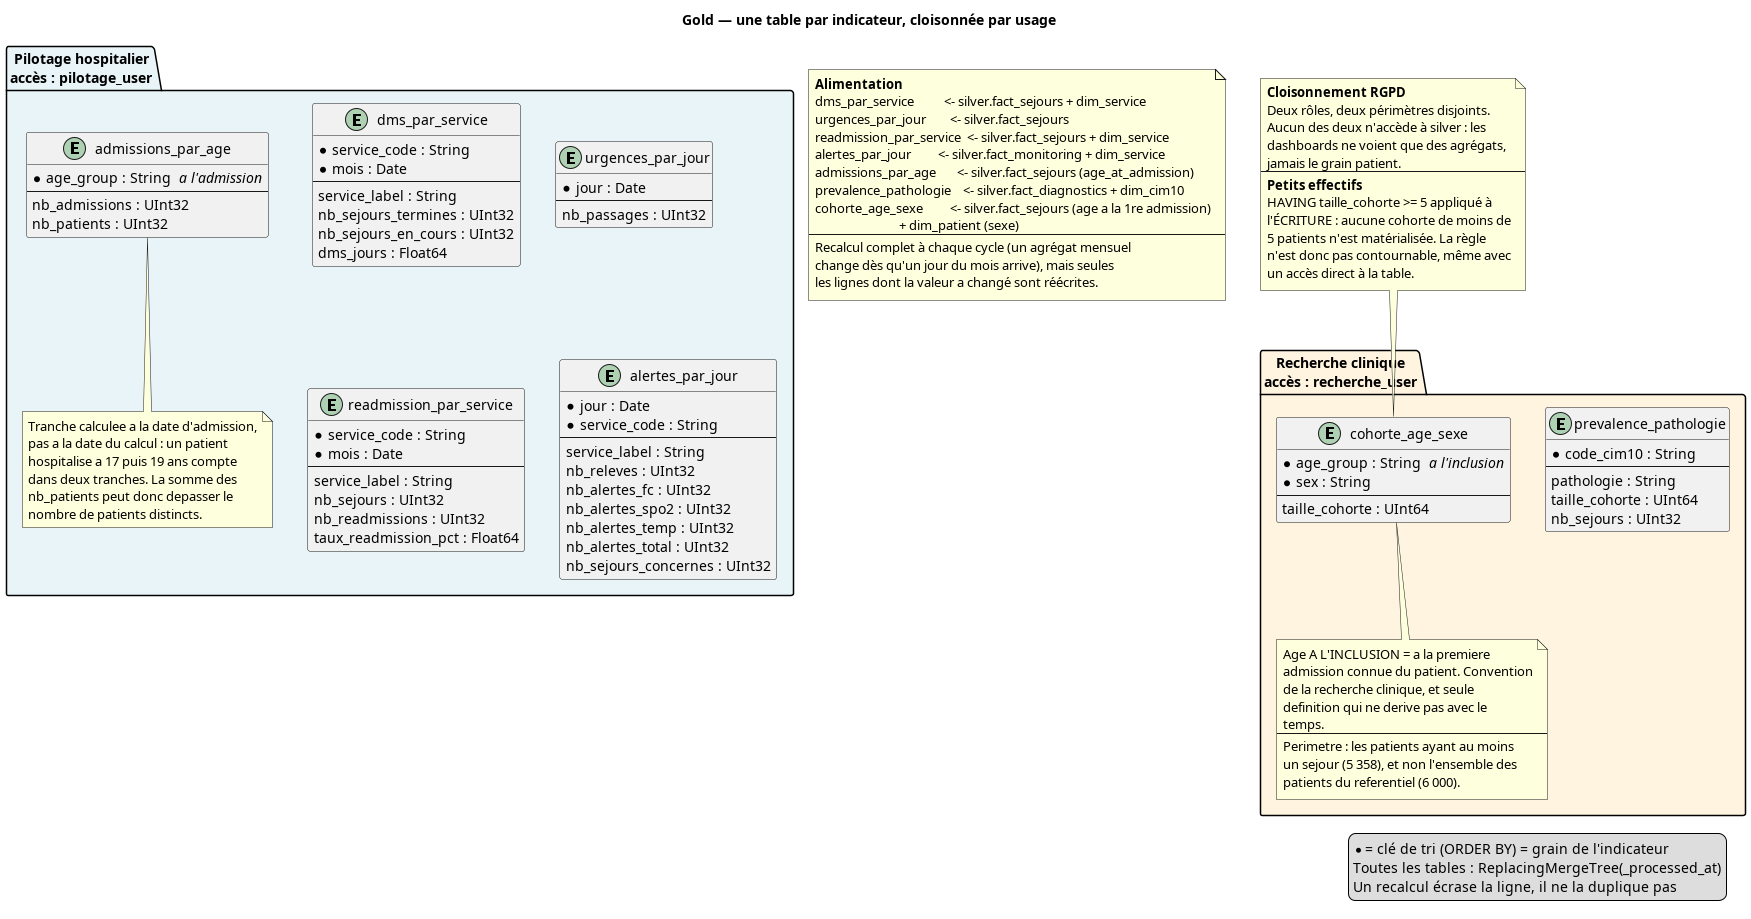

The diagram above was rendered by PlantUML. Its source (embedded in the PNG):
@startuml gold

title Gold — une table par indicateur, cloisonnée par usage

legend right
  * = clé de tri (ORDER BY) = grain de l'indicateur
  Toutes les tables : ReplacingMergeTree(_processed_at)
  Un recalcul écrase la ligne, il ne la duplique pas
end legend

package "Pilotage hospitalier\naccès : pilotage_user" #E8F4F8 {

  entity dms_par_service {
    * service_code : String
    * mois : Date
    --
    service_label : String
    nb_sejours_termines : UInt32
    nb_sejours_en_cours : UInt32
    dms_jours : Float64
  }

  entity urgences_par_jour {
    * jour : Date
    --
    nb_passages : UInt32
  }

  entity readmission_par_service {
    * service_code : String
    * mois : Date
    --
    service_label : String
    nb_sejours : UInt32
    nb_readmissions : UInt32
    taux_readmission_pct : Float64
  }

  entity alertes_par_jour {
    * jour : Date
    * service_code : String
    --
    service_label : String
    nb_releves : UInt32
    nb_alertes_fc : UInt32
    nb_alertes_spo2 : UInt32
    nb_alertes_temp : UInt32
    nb_alertes_total : UInt32
    nb_sejours_concernes : UInt32
  }

  entity admissions_par_age {
    * age_group : String  <i>a l'admission</i>
    --
    nb_admissions : UInt32
    nb_patients : UInt32
  }

  note bottom of admissions_par_age
    Tranche calculee a la date d'admission,
    pas a la date du calcul : un patient
    hospitalise a 17 puis 19 ans compte
    dans deux tranches. La somme des
    nb_patients peut donc depasser le
    nombre de patients distincts.
  end note
}

package "Recherche clinique\naccès : recherche_user" #FFF4E0 {

  entity prevalence_pathologie {
    * code_cim10 : String
    --
    pathologie : String
    taille_cohorte : UInt64
    nb_sejours : UInt32
  }

  entity cohorte_age_sexe {
    * age_group : String  <i>a l'inclusion</i>
    * sex : String
    --
    taille_cohorte : UInt64
  }

  note bottom of cohorte_age_sexe
    Age A L'INCLUSION = a la premiere
    admission connue du patient. Convention
    de la recherche clinique, et seule
    definition qui ne derive pas avec le
    temps.
    ----
    Perimetre : les patients ayant au moins
    un sejour (5 358), et non l'ensemble des
    patients du referentiel (6 000).
  end note
}

note as N_source
  <b>Alimentation</b>
  dms_par_service          <- silver.fact_sejours + dim_service
  urgences_par_jour        <- silver.fact_sejours
  readmission_par_service  <- silver.fact_sejours + dim_service
  alertes_par_jour         <- silver.fact_monitoring + dim_service
  admissions_par_age       <- silver.fact_sejours (age_at_admission)
  prevalence_pathologie    <- silver.fact_diagnostics + dim_cim10
  cohorte_age_sexe         <- silver.fact_sejours (age a la 1re admission)
                              + dim_patient (sexe)
  ----
  Recalcul complet à chaque cycle (un agrégat mensuel
  change dès qu'un jour du mois arrive), mais seules
  les lignes dont la valeur a changé sont réécrites.
end note

note as N_rgpd
  <b>Cloisonnement RGPD</b>
  Deux rôles, deux périmètres disjoints.
  Aucun des deux n'accède à silver : les
  dashboards ne voient que des agrégats,
  jamais le grain patient.
  ----
  <b>Petits effectifs</b>
  HAVING taille_cohorte >= 5 appliqué à
  l'ÉCRITURE : aucune cohorte de moins de
  5 patients n'est matérialisée. La règle
  n'est donc pas contournable, même avec
  un accès direct à la table.
end note
N_rgpd .. cohorte_age_sexe

@enduml